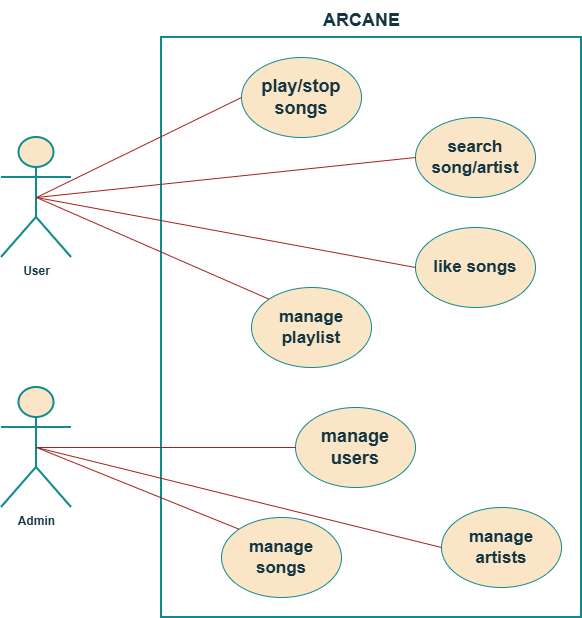

The diagram above was exported from draw.io. Its source (the exported page's mxGraphModel, read from the mxfile embedded in the PNG):
<mxGraphModel dx="1245" dy="631" grid="1" gridSize="10" guides="1" tooltips="1" connect="1" arrows="1" fold="1" page="1" pageScale="1" pageWidth="827" pageHeight="1169" math="0" shadow="0">
  <root>
    <mxCell id="0" />
    <mxCell id="1" parent="0" />
    <mxCell id="rHirf8K5X7zcpoRLNTwn-1" parent="1" style="rounded=0;whiteSpace=wrap;html=1;strokeColor=#0F8B8D;fontColor=#143642;fillColor=#FFFFFF;labelBackgroundColor=none;strokeWidth=2;fillStyle=auto;" value="" vertex="1">
      <mxGeometry height="580" width="420" x="280" y="50" as="geometry" />
    </mxCell>
    <mxCell id="xdw2t7PmmcnOQRplAfFO-1" parent="1" style="shape=umlActor;verticalLabelPosition=bottom;verticalAlign=top;html=1;outlineConnect=0;strokeColor=#0F8B8D;fontColor=#143642;fillColor=#FAE5C7;strokeWidth=2;" value="&lt;b&gt;User&lt;/b&gt;" vertex="1">
      <mxGeometry height="120" width="70" x="120" y="150" as="geometry" />
    </mxCell>
    <mxCell id="xdw2t7PmmcnOQRplAfFO-5" parent="1" style="shape=umlActor;verticalLabelPosition=bottom;verticalAlign=top;html=1;outlineConnect=0;strokeColor=#0F8B8D;fontColor=#143642;fillColor=#FAE5C7;strokeWidth=2;" value="&lt;b&gt;Admin&lt;/b&gt;" vertex="1">
      <mxGeometry height="120" width="70" x="120" y="400" as="geometry" />
    </mxCell>
    <mxCell id="xdw2t7PmmcnOQRplAfFO-9" parent="1" style="ellipse;whiteSpace=wrap;html=1;strokeColor=#0F8B8D;fontColor=#143642;fillColor=#FAE5C7;" value="&lt;b&gt;&lt;font style=&quot;font-size: 17px;&quot;&gt;manage songs&lt;/font&gt;&lt;/b&gt;" vertex="1">
      <mxGeometry height="80" width="120" x="340" y="530" as="geometry" />
    </mxCell>
    <mxCell id="xdw2t7PmmcnOQRplAfFO-10" parent="1" style="ellipse;whiteSpace=wrap;html=1;strokeColor=#0F8B8D;fontColor=#143642;fillColor=#FAE5C7;" value="&lt;b&gt;&lt;font style=&quot;font-size: 17px;&quot;&gt;manage artists&lt;/font&gt;&lt;/b&gt;" vertex="1">
      <mxGeometry height="80" width="120" x="560" y="520" as="geometry" />
    </mxCell>
    <mxCell id="xdw2t7PmmcnOQRplAfFO-11" parent="1" style="ellipse;whiteSpace=wrap;html=1;strokeColor=#0F8B8D;fontColor=#143642;fillColor=#FAE5C7;" value="&lt;b&gt;&lt;font style=&quot;font-size: 18px;&quot;&gt;manage users&lt;/font&gt;&lt;/b&gt;" vertex="1">
      <mxGeometry height="80" width="120" x="414" y="420" as="geometry" />
    </mxCell>
    <mxCell id="xdw2t7PmmcnOQRplAfFO-13" edge="1" parent="1" source="xdw2t7PmmcnOQRplAfFO-11" style="endArrow=none;html=1;rounded=0;strokeColor=#A8201A;fontColor=#143642;fillColor=#FAE5C7;exitX=0;exitY=0.5;exitDx=0;exitDy=0;entryX=0.5;entryY=0.5;entryDx=0;entryDy=0;entryPerimeter=0;" target="xdw2t7PmmcnOQRplAfFO-5" value="">
      <mxGeometry height="50" relative="1" width="50" as="geometry">
        <mxPoint x="460" y="380" as="sourcePoint" />
        <mxPoint x="510" y="330" as="targetPoint" />
      </mxGeometry>
    </mxCell>
    <mxCell id="xdw2t7PmmcnOQRplAfFO-14" edge="1" parent="1" source="xdw2t7PmmcnOQRplAfFO-10" style="endArrow=none;html=1;rounded=0;strokeColor=#A8201A;fontColor=#143642;fillColor=#FAE5C7;exitX=0;exitY=0.5;exitDx=0;exitDy=0;entryX=0.5;entryY=0.5;entryDx=0;entryDy=0;entryPerimeter=0;" target="xdw2t7PmmcnOQRplAfFO-5" value="">
      <mxGeometry height="50" relative="1" width="50" as="geometry">
        <mxPoint x="350" y="390" as="sourcePoint" />
        <mxPoint x="180" y="420" as="targetPoint" />
      </mxGeometry>
    </mxCell>
    <mxCell id="xdw2t7PmmcnOQRplAfFO-15" edge="1" parent="1" source="xdw2t7PmmcnOQRplAfFO-9" style="endArrow=none;html=1;rounded=0;strokeColor=#A8201A;fontColor=#143642;fillColor=#FAE5C7;exitX=0;exitY=0;exitDx=0;exitDy=0;entryX=0.5;entryY=0.5;entryDx=0;entryDy=0;entryPerimeter=0;" target="xdw2t7PmmcnOQRplAfFO-5" value="">
      <mxGeometry height="50" relative="1" width="50" as="geometry">
        <mxPoint x="568" y="448" as="sourcePoint" />
        <mxPoint x="180" y="420" as="targetPoint" />
      </mxGeometry>
    </mxCell>
    <mxCell id="29jKOHPXJkj3otJ0lX0n-1" parent="1" style="ellipse;whiteSpace=wrap;html=1;strokeColor=#0F8B8D;fontColor=#143642;fillColor=#FAE5C7;" value="&lt;b&gt;&lt;font style=&quot;font-size: 17px;&quot;&gt;manage playlist&lt;/font&gt;&lt;/b&gt;" vertex="1">
      <mxGeometry height="80" width="120" x="370" y="300" as="geometry" />
    </mxCell>
    <mxCell id="29jKOHPXJkj3otJ0lX0n-2" parent="1" style="ellipse;whiteSpace=wrap;html=1;strokeColor=#0F8B8D;fontColor=#143642;fillColor=#FAE5C7;" value="&lt;b&gt;&lt;font style=&quot;font-size: 17px;&quot;&gt;search song/artist&lt;/font&gt;&lt;/b&gt;" vertex="1">
      <mxGeometry height="80" width="120" x="534" y="130" as="geometry" />
    </mxCell>
    <mxCell id="29jKOHPXJkj3otJ0lX0n-3" parent="1" style="ellipse;whiteSpace=wrap;html=1;strokeColor=#0F8B8D;fontColor=#143642;fillColor=#FAE5C7;" value="&lt;b&gt;&lt;font style=&quot;font-size: 18px;&quot;&gt;play/stop songs&lt;/font&gt;&lt;/b&gt;" vertex="1">
      <mxGeometry height="80" width="120" x="360" y="70" as="geometry" />
    </mxCell>
    <mxCell id="29jKOHPXJkj3otJ0lX0n-4" parent="1" style="ellipse;whiteSpace=wrap;html=1;strokeColor=#0F8B8D;fontColor=#143642;fillColor=#FAE5C7;" value="&lt;b&gt;&lt;font style=&quot;font-size: 17px;&quot;&gt;like songs&lt;/font&gt;&lt;/b&gt;" vertex="1">
      <mxGeometry height="80" width="120" x="534" y="240" as="geometry" />
    </mxCell>
    <mxCell id="29jKOHPXJkj3otJ0lX0n-5" edge="1" parent="1" source="29jKOHPXJkj3otJ0lX0n-3" style="endArrow=none;html=1;rounded=0;strokeColor=#A8201A;fontColor=#143642;fillColor=#FAE5C7;exitX=0;exitY=0.5;exitDx=0;exitDy=0;entryX=0.5;entryY=0.5;entryDx=0;entryDy=0;entryPerimeter=0;" value="">
      <mxGeometry height="50" relative="1" width="50" as="geometry">
        <mxPoint x="414" y="230" as="sourcePoint" />
        <mxPoint x="155" y="210" as="targetPoint" />
      </mxGeometry>
    </mxCell>
    <mxCell id="29jKOHPXJkj3otJ0lX0n-6" edge="1" parent="1" source="29jKOHPXJkj3otJ0lX0n-2" style="endArrow=none;html=1;rounded=0;strokeColor=#A8201A;fontColor=#143642;fillColor=#FAE5C7;exitX=0;exitY=0.5;exitDx=0;exitDy=0;entryX=0.5;entryY=0.5;entryDx=0;entryDy=0;entryPerimeter=0;" target="xdw2t7PmmcnOQRplAfFO-1" value="">
      <mxGeometry height="50" relative="1" width="50" as="geometry">
        <mxPoint x="395" y="170" as="sourcePoint" />
        <mxPoint x="160" y="210" as="targetPoint" />
      </mxGeometry>
    </mxCell>
    <mxCell id="29jKOHPXJkj3otJ0lX0n-7" edge="1" parent="1" source="29jKOHPXJkj3otJ0lX0n-4" style="endArrow=none;html=1;rounded=0;strokeColor=#A8201A;fontColor=#143642;fillColor=#FAE5C7;exitX=0;exitY=0.5;exitDx=0;exitDy=0;entryX=0.5;entryY=0.5;entryDx=0;entryDy=0;entryPerimeter=0;" target="xdw2t7PmmcnOQRplAfFO-1" value="">
      <mxGeometry height="50" relative="1" width="50" as="geometry">
        <mxPoint x="860" y="170" as="sourcePoint" />
        <mxPoint x="160" y="210" as="targetPoint" />
      </mxGeometry>
    </mxCell>
    <mxCell id="29jKOHPXJkj3otJ0lX0n-8" edge="1" parent="1" source="29jKOHPXJkj3otJ0lX0n-1" style="endArrow=none;html=1;rounded=0;strokeColor=#A8201A;fontColor=#143642;fillColor=#FAE5C7;exitX=0;exitY=0;exitDx=0;exitDy=0;entryX=0.5;entryY=0.5;entryDx=0;entryDy=0;entryPerimeter=0;" target="xdw2t7PmmcnOQRplAfFO-1" value="">
      <mxGeometry height="50" relative="1" width="50" as="geometry">
        <mxPoint x="898" y="322" as="sourcePoint" />
        <mxPoint x="160" y="220" as="targetPoint" />
      </mxGeometry>
    </mxCell>
    <mxCell id="29jKOHPXJkj3otJ0lX0n-9" parent="1" style="text;html=1;align=center;verticalAlign=middle;resizable=0;points=[];autosize=1;strokeColor=none;fillColor=none;fontColor=#143642;" value="&lt;b&gt;&lt;font style=&quot;font-size: 18px;&quot;&gt;ARCANE&lt;/font&gt;&lt;/b&gt;" vertex="1">
      <mxGeometry height="40" width="100" x="430" y="13" as="geometry" />
    </mxCell>
  </root>
</mxGraphModel>